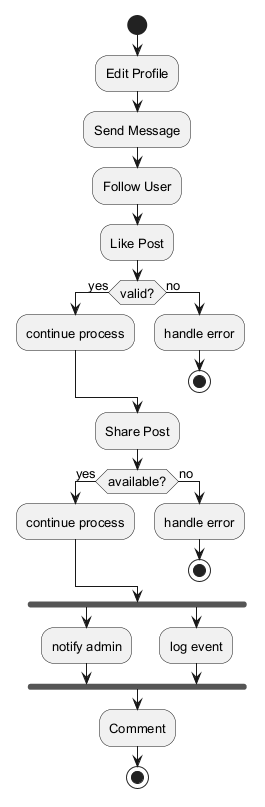

The diagram above was rendered by PlantUML. Its source (embedded in the PNG):
@startuml
skinparam backgroundColor #FFFFFF
skinparam classBackgroundColor #E8F4FA
skinparam classBorderColor #2C7DA0
skinparam defaultFontSize 13
start
:Edit Profile;
:Send Message;
:Follow User;
:Like Post;
if (valid?) then (yes)
:continue process;
else (no)
:handle error;
stop
endif
:Share Post;
if (available?) then (yes)
:continue process;
else (no)
:handle error;
stop
endif
fork
:notify admin;
fork again
:log event;
end fork
:Comment;
stop
@enduml